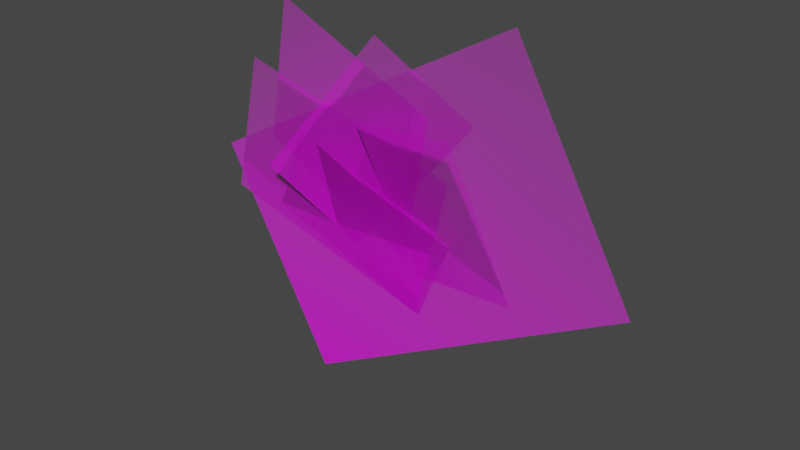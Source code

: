 # Source: CornerPlant.blend  (saved by Blender 3.3.6; exported with 4.5.12 LTS)
import bpy
from mathutils import Matrix  # noqa: F401  (used for matrix-valued properties, if any)

bpy.ops.wm.read_factory_settings(use_empty=True)
scene = bpy.context.scene
scene.name = 'Scene'

# ---- collections
col_collection = bpy.data.collections.new('Collection'); scene.collection.children.link(col_collection)

# ---- images (referenced by path relative to the original .blend; pixels are not part of the script)
import os
ASSET_DIR = os.environ.get("B2B_ASSET_DIR", "")  # directory of the original .blend (textures are referenced by path, not embedded)
HERE = os.path.dirname(os.path.abspath(__file__))  # packed textures are extracted next to this script under _unpacked/

def load_image(name, relpath, width, height, colorspace="sRGB"):
    """Load a texture the original file referenced (path relative to the .blend, or extracted next to this script)."""
    p = next((c for c in (os.path.join(HERE, relpath), os.path.join(ASSET_DIR, relpath)) if relpath and os.path.exists(c)), "")
    if p:
        img = bpy.data.images.load(p, check_existing=True)
        img.name = name
    else:  # same state as the original file: an image datablock whose file is absent (Cycles renders it pink)
        img = bpy.data.images.new(name, width, height)
        img.source = "FILE"
        img.filepath = "//" + (relpath or name)
    img.colorspace_settings.name = colorspace
    return img
img_plantatlas_png = load_image('PlantAtlas.png', 'PlantAtlas.png', 1024, 1024, 'sRGB')

# ---- materials (node trees are filled in below, after node groups)
mat_plantatlas = bpy.data.materials.new('PlantAtlas')
mat_plantatlas.surface_render_method = 'BLENDED'
mat_plantatlas.blend_method = 'BLEND'
mat_plantatlas.use_backface_culling = True
mat_plantatlas.use_transparent_shadow = False

# ---- material node trees
mat_plantatlas.use_nodes = True; mat_plantatlas.node_tree.nodes.clear()
_N = mat_plantatlas.node_tree.nodes; _L = mat_plantatlas.node_tree.links
n0 = _N.new('ShaderNodeOutputMaterial'); n0.name = 'Material Output'; n0.location = (300, 300)
n1 = _N.new('ShaderNodeTexImage'); n1.name = 'Image Texture'; n1.location = (-200, 300)
n1.image = img_plantatlas_png
n1.extension = 'CLIP'
n2 = _N.new('ShaderNodeBsdfPrincipled'); n2.name = 'Principled BSDF'; n2.location = (0, 300)
n2.distribution = 'GGX'
n2.subsurface_method = 'BURLEY'
n2.inputs[3].default_value = 1.45
n2.inputs[27].default_value = (0.0, 0.0, 0.0, 1.0)
n2.inputs[28].default_value = 1.0
_L.new(n1.outputs[1], n2.inputs[4])
_L.new(n2.outputs[0], n0.inputs[0])
_L.new(n1.outputs[0], n2.inputs[0])
n0.is_active_output = True

# ---- world
world_world = bpy.data.worlds.new('World'); scene.world = world_world
world_world.use_nodes = True; world_world.node_tree.nodes.clear()
_N = world_world.node_tree.nodes; _L = world_world.node_tree.links
n0 = _N.new('ShaderNodeOutputWorld'); n0.name = 'World Output'; n0.location = (300, 300)
n1 = _N.new('ShaderNodeBackground'); n1.name = 'Background'; n1.location = (10, 300)
n1.inputs[0].default_value = (0.05088, 0.05088, 0.05088, 1.0)
_L.new(n1.outputs[0], n0.inputs[0])
n0.is_active_output = True
world_world.color = (0.05088, 0.05088, 0.05088)
world_world.use_sun_shadow = False
world_world.sun_shadow_jitter_overblur = 0.0

# ---- meshes
me_wallplant = bpy.data.meshes.new('WallPlant')
me_wallplant.from_pydata([(-0.3274, -0.003787, -0.5241), (1.129, -0.00273, 0.2802), (-0.8443, -0.01031, 0.4122), (0.6123, -0.009256, 1.216), (0.1843, -0.0005325, -0.05489), (-0.8093, -0.002351, 0.2209), (0.3608, -0.03475, 0.5803), (-0.6328, -0.03657, 0.8561), (0.1581, 0.05326, -0.09975), (-0.551, -0.006162, 0.2072), (0.3696, -0.03258, 0.3224), (-0.3395, -0.092, 0.6294), (0.1389, 0.06917, 0.06953), (-0.02795, -0.1046, 0.7496), (0.6246, 0.01279, 0.1311), (0.4578, -0.161, 0.8111), (-0.1434, 0.02744, 0.1294), (0.4081, 0.05405, 0.7868), (-0.4895, -0.1199, 0.4436), (0.06198, -0.09331, 1.101), (0.1343, -0.006156, 0.1735), (-0.6196, 0.03141, 0.4892), (0.2469, -0.01311, 0.8012), (-0.507, 0.02445, 1.117)], [], [(0, 1, 3, 2), (4, 6, 7, 5), (8, 10, 11, 9), (12, 14, 15, 13), (16, 17, 19, 18), (20, 22, 23, 21)])
_uv = me_wallplant.uv_layers.new(name='UVMap')
_uv.uv.foreach_set('vector', [0.5064, 0.647, 0.9956, 0.647, 0.9956, 0.9977, 0.5064, 0.9977, 0.5064, 0.647, 0.5064, 0.9977, 0.9956, 0.9977, 0.9956, 0.647, 0.5064, 0.647, 0.5064, 0.9977, 0.9956, 0.9977, 0.9956, 0.647, 0.5064, 0.647, 0.5064, 0.9977, 0.9956, 0.9977, 0.9956, 0.647, 0.5064, 0.647, 0.9956, 0.647, 0.9956, 0.9977, 0.5064, 0.9977, 0.5064, 0.647, 0.5064, 0.9977, 0.9956, 0.9977, 0.9956, 0.647])
me_wallplant.materials.append(mat_plantatlas)
me_wallplant.use_remesh_fix_poles = True
me_wallplant.use_remesh_preserve_attributes = False
me_wallplant.update()

# ---- objects
ob_wallplant = bpy.data.objects.new('WallPlant', me_wallplant)

# ---- transforms, parenting, visibility, modifiers, constraints
ob_wallplant.location = (0.0, 0.0, 0.0)

# ---- collection membership
col_collection.objects.link(ob_wallplant)

# ---- scene / render settings (as saved in the file)
scene.frame_start = 1; scene.frame_end = 250; scene.frame_set(1)
scene.render.engine = 'BLENDER_EEVEE_NEXT'
scene.cycles.use_denoising = False
scene.cycles.samples = 128
scene.cycles.sampling_pattern = 'TABULATED_SOBOL'
scene.cycles.use_adaptive_sampling = False
scene.cycles.use_light_tree = False
scene.view_settings.view_transform = 'Filmic'
bpy.context.view_layer.update()

# ---- added for rendering (the .blend has no active camera and no usable light): camera, sun
cam_auto = bpy.data.cameras.new('AutoCamera')
cam_auto.lens = 50.0
cam_auto.sensor_width = 36.0
cam_auto.clip_end = 1000.0
ob_auto_camera = bpy.data.objects.new('AutoCamera', cam_auto)
scene.collection.objects.link(ob_auto_camera)
ob_auto_camera.location = (2.58637, -2.9786, 2.30129)
ob_auto_camera.rotation_euler = (1.09748, -7.21219e-08, 0.694738)
scene.camera = ob_auto_camera
light_auto_sun = bpy.data.lights.new('AutoSun', 'SUN')
light_auto_sun.energy = 3.0
light_auto_sun.angle = 0.0523599
ob_auto_sun = bpy.data.objects.new('AutoSun', light_auto_sun)
scene.collection.objects.link(ob_auto_sun)
ob_auto_sun.rotation_euler = (0.872665, 0.174533, 0.523599)
bpy.context.view_layer.update()
